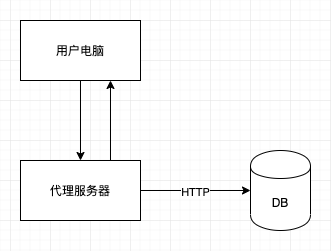

The diagram above was exported from draw.io. Its source (the exported page's mxGraphModel, read from the mxfile embedded in the PNG):
<mxGraphModel dx="903" dy="680" grid="1" gridSize="10" guides="1" tooltips="1" connect="1" arrows="1" fold="1" page="1" pageScale="1" pageWidth="827" pageHeight="649" math="0" shadow="0">
  <root>
    <mxCell id="0" />
    <mxCell id="1" parent="0" />
    <mxCell id="cVeJ8wCivw_G8BLBuWss-2" value="" style="edgeStyle=orthogonalEdgeStyle;rounded=0;orthogonalLoop=1;jettySize=auto;html=1;" edge="1" parent="1" source="cVeJ8wCivw_G8BLBuWss-1" target="2">
      <mxGeometry relative="1" as="geometry" />
    </mxCell>
    <mxCell id="cVeJ8wCivw_G8BLBuWss-1" value="用户电脑" style="rounded=0;whiteSpace=wrap;html=1;" vertex="1" parent="1">
      <mxGeometry x="250" y="120" width="120" height="60" as="geometry" />
    </mxCell>
    <mxCell id="cVeJ8wCivw_G8BLBuWss-3" style="edgeStyle=orthogonalEdgeStyle;rounded=0;orthogonalLoop=1;jettySize=auto;html=1;exitX=0.75;exitY=0;exitDx=0;exitDy=0;entryX=0.75;entryY=1;entryDx=0;entryDy=0;" edge="1" parent="1" source="2" target="cVeJ8wCivw_G8BLBuWss-1">
      <mxGeometry relative="1" as="geometry" />
    </mxCell>
    <mxCell id="cVeJ8wCivw_G8BLBuWss-7" value="" style="edgeStyle=orthogonalEdgeStyle;rounded=0;orthogonalLoop=1;jettySize=auto;html=1;" edge="1" parent="1" source="2" target="cVeJ8wCivw_G8BLBuWss-6">
      <mxGeometry relative="1" as="geometry" />
    </mxCell>
    <mxCell id="cVeJ8wCivw_G8BLBuWss-8" value="HTTP" style="edgeLabel;html=1;align=center;verticalAlign=middle;resizable=0;points=[];" vertex="1" connectable="0" parent="cVeJ8wCivw_G8BLBuWss-7">
      <mxGeometry x="-0.0182" y="-1" relative="1" as="geometry">
        <mxPoint as="offset" />
      </mxGeometry>
    </mxCell>
    <mxCell id="2" value="代理服务器" style="whiteSpace=wrap;html=1;rounded=0;" vertex="1" parent="1">
      <mxGeometry x="250" y="260" width="120" height="60" as="geometry" />
    </mxCell>
    <mxCell id="cVeJ8wCivw_G8BLBuWss-6" value="DB" style="shape=cylinder;whiteSpace=wrap;html=1;boundedLbl=1;backgroundOutline=1;rounded=0;" vertex="1" parent="1">
      <mxGeometry x="480" y="250" width="60" height="80" as="geometry" />
    </mxCell>
  </root>
</mxGraphModel>